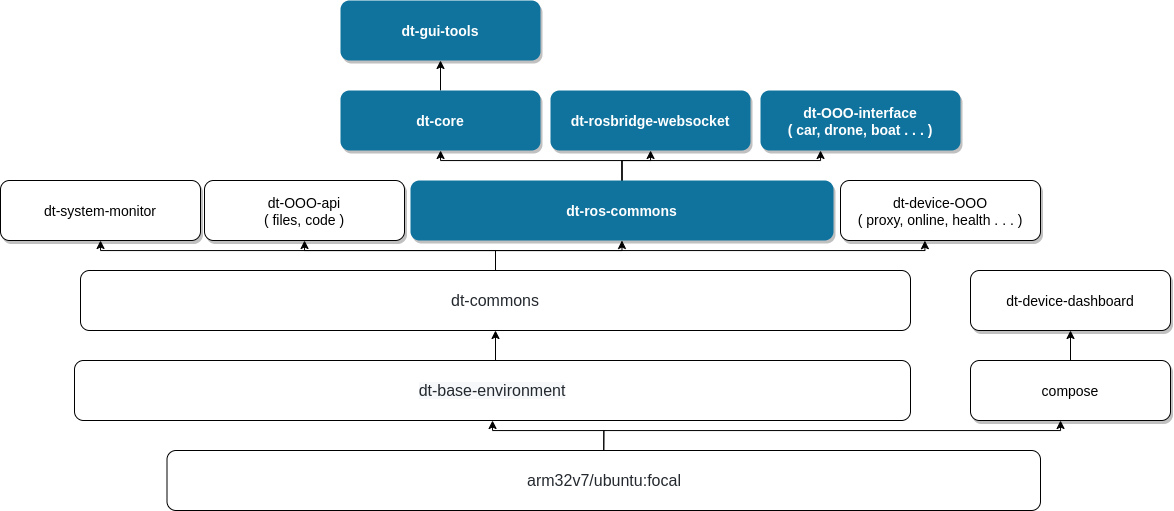

The diagram above was exported from draw.io. Its source (the exported page's mxGraphModel, read from the mxfile embedded in the PNG):
<mxGraphModel dx="2415" dy="941" grid="1" gridSize="10" guides="1" tooltips="1" connect="1" arrows="1" fold="1" page="1" pageScale="1" pageWidth="827" pageHeight="1169" math="0" shadow="0">
  <root>
    <mxCell id="0" />
    <mxCell id="1" parent="0" />
    <mxCell id="jmTGE8L2p-XFGx7wZ4D2-6" style="edgeStyle=orthogonalEdgeStyle;rounded=0;orthogonalLoop=1;jettySize=auto;html=1;exitX=0.5;exitY=0;exitDx=0;exitDy=0;entryX=0.5;entryY=1;entryDx=0;entryDy=0;" edge="1" parent="1" source="59JCP4L-ofFaUhKaj9aA-8" target="59JCP4L-ofFaUhKaj9aA-10">
      <mxGeometry relative="1" as="geometry" />
    </mxCell>
    <mxCell id="59JCP4L-ofFaUhKaj9aA-8" value="&lt;span style=&quot;color: rgb(36, 41, 47); font-size: 16px; font-style: normal; font-weight: 400; letter-spacing: normal; text-indent: 0px; text-transform: none; word-spacing: 0px; background-color: rgb(246, 248, 250); display: inline; float: none;&quot;&gt;dt-base-environment&lt;/span&gt;" style="rounded=1;whiteSpace=wrap;html=1;" parent="1" vertex="1">
      <mxGeometry x="64" y="520" width="836" height="60" as="geometry" />
    </mxCell>
    <mxCell id="jmTGE8L2p-XFGx7wZ4D2-4" style="edgeStyle=orthogonalEdgeStyle;rounded=0;orthogonalLoop=1;jettySize=auto;html=1;exitX=0.5;exitY=0;exitDx=0;exitDy=0;entryX=0.5;entryY=1;entryDx=0;entryDy=0;" edge="1" parent="1" source="59JCP4L-ofFaUhKaj9aA-9" target="59JCP4L-ofFaUhKaj9aA-8">
      <mxGeometry relative="1" as="geometry" />
    </mxCell>
    <mxCell id="jmTGE8L2p-XFGx7wZ4D2-5" style="edgeStyle=orthogonalEdgeStyle;rounded=0;orthogonalLoop=1;jettySize=auto;html=1;exitX=0.5;exitY=0;exitDx=0;exitDy=0;entryX=0.45;entryY=1;entryDx=0;entryDy=0;entryPerimeter=0;" edge="1" parent="1" source="59JCP4L-ofFaUhKaj9aA-9" target="jmTGE8L2p-XFGx7wZ4D2-2">
      <mxGeometry relative="1" as="geometry" />
    </mxCell>
    <mxCell id="59JCP4L-ofFaUhKaj9aA-9" value="&lt;span style=&quot;color: rgb(36 , 41 , 47) ; font-family: , &amp;#34;blinkmacsystemfont&amp;#34; , &amp;#34;segoe ui&amp;#34; , &amp;#34;helvetica&amp;#34; , &amp;#34;arial&amp;#34; , sans-serif , &amp;#34;apple color emoji&amp;#34; , &amp;#34;segoe ui emoji&amp;#34; ; font-size: 16px ; background-color: rgb(255 , 255 , 255)&quot;&gt;arm32v7/ubuntu:focal&lt;/span&gt;" style="rounded=1;whiteSpace=wrap;html=1;" parent="1" vertex="1">
      <mxGeometry x="156.5" y="610" width="873.5" height="60" as="geometry" />
    </mxCell>
    <mxCell id="jmTGE8L2p-XFGx7wZ4D2-8" style="edgeStyle=orthogonalEdgeStyle;rounded=0;orthogonalLoop=1;jettySize=auto;html=1;exitX=0.5;exitY=0;exitDx=0;exitDy=0;" edge="1" parent="1" source="59JCP4L-ofFaUhKaj9aA-10" target="59JCP4L-ofFaUhKaj9aA-14">
      <mxGeometry relative="1" as="geometry" />
    </mxCell>
    <mxCell id="jmTGE8L2p-XFGx7wZ4D2-9" style="edgeStyle=orthogonalEdgeStyle;rounded=0;orthogonalLoop=1;jettySize=auto;html=1;exitX=0.5;exitY=0;exitDx=0;exitDy=0;entryX=0.5;entryY=1;entryDx=0;entryDy=0;" edge="1" parent="1" source="59JCP4L-ofFaUhKaj9aA-10" target="59JCP4L-ofFaUhKaj9aA-13">
      <mxGeometry relative="1" as="geometry" />
    </mxCell>
    <mxCell id="jmTGE8L2p-XFGx7wZ4D2-10" style="edgeStyle=orthogonalEdgeStyle;rounded=0;orthogonalLoop=1;jettySize=auto;html=1;exitX=0.5;exitY=0;exitDx=0;exitDy=0;entryX=0.5;entryY=1;entryDx=0;entryDy=0;" edge="1" parent="1" source="59JCP4L-ofFaUhKaj9aA-10" target="59JCP4L-ofFaUhKaj9aA-12">
      <mxGeometry relative="1" as="geometry" />
    </mxCell>
    <mxCell id="jmTGE8L2p-XFGx7wZ4D2-12" style="edgeStyle=orthogonalEdgeStyle;rounded=0;orthogonalLoop=1;jettySize=auto;html=1;exitX=0.5;exitY=0;exitDx=0;exitDy=0;entryX=0.422;entryY=1.003;entryDx=0;entryDy=0;entryPerimeter=0;" edge="1" parent="1" source="59JCP4L-ofFaUhKaj9aA-10" target="59JCP4L-ofFaUhKaj9aA-11">
      <mxGeometry relative="1" as="geometry" />
    </mxCell>
    <mxCell id="59JCP4L-ofFaUhKaj9aA-10" value="&lt;span style=&quot;color: rgb(36 , 41 , 47) ; font-family: , &amp;#34;blinkmacsystemfont&amp;#34; , &amp;#34;segoe ui&amp;#34; , &amp;#34;helvetica&amp;#34; , &amp;#34;arial&amp;#34; , sans-serif , &amp;#34;apple color emoji&amp;#34; , &amp;#34;segoe ui emoji&amp;#34; ; font-size: 16px ; background-color: rgb(255 , 255 , 255)&quot;&gt;dt-commons&lt;/span&gt;" style="rounded=1;whiteSpace=wrap;html=1;" parent="1" vertex="1">
      <mxGeometry x="70" y="430" width="830" height="60" as="geometry" />
    </mxCell>
    <mxCell id="59JCP4L-ofFaUhKaj9aA-11" value="dt-device-OOO&#10;( proxy, online, health . . . )" style="rounded=1;shadow=1;fontStyle=0;fontSize=14;" parent="1" vertex="1">
      <mxGeometry x="830" y="340" width="200" height="60" as="geometry" />
    </mxCell>
    <mxCell id="59JCP4L-ofFaUhKaj9aA-12" value="dt-system-monitor" style="rounded=1;shadow=1;fontStyle=0;fontSize=14;" parent="1" vertex="1">
      <mxGeometry x="-10" y="340" width="200" height="60" as="geometry" />
    </mxCell>
    <mxCell id="59JCP4L-ofFaUhKaj9aA-13" value="dt-OOO-api&#10;( files, code )" style="rounded=1;shadow=1;fontStyle=0;fontSize=14;" parent="1" vertex="1">
      <mxGeometry x="194" y="340" width="200" height="60" as="geometry" />
    </mxCell>
    <mxCell id="jmTGE8L2p-XFGx7wZ4D2-13" style="edgeStyle=orthogonalEdgeStyle;rounded=0;orthogonalLoop=1;jettySize=auto;html=1;exitX=0.5;exitY=0;exitDx=0;exitDy=0;" edge="1" parent="1" source="59JCP4L-ofFaUhKaj9aA-14" target="59JCP4L-ofFaUhKaj9aA-15">
      <mxGeometry relative="1" as="geometry" />
    </mxCell>
    <mxCell id="jmTGE8L2p-XFGx7wZ4D2-15" style="edgeStyle=orthogonalEdgeStyle;rounded=0;orthogonalLoop=1;jettySize=auto;html=1;exitX=0.5;exitY=0;exitDx=0;exitDy=0;" edge="1" parent="1" source="59JCP4L-ofFaUhKaj9aA-14" target="59JCP4L-ofFaUhKaj9aA-16">
      <mxGeometry relative="1" as="geometry" />
    </mxCell>
    <mxCell id="jmTGE8L2p-XFGx7wZ4D2-16" style="edgeStyle=orthogonalEdgeStyle;rounded=0;orthogonalLoop=1;jettySize=auto;html=1;exitX=0.5;exitY=0;exitDx=0;exitDy=0;entryX=0.3;entryY=1;entryDx=0;entryDy=0;entryPerimeter=0;" edge="1" parent="1" source="59JCP4L-ofFaUhKaj9aA-14" target="59JCP4L-ofFaUhKaj9aA-17">
      <mxGeometry relative="1" as="geometry" />
    </mxCell>
    <mxCell id="59JCP4L-ofFaUhKaj9aA-14" value="dt-ros-commons" style="rounded=1;fillColor=#10739E;strokeColor=none;shadow=1;gradientColor=none;fontStyle=1;fontColor=#FFFFFF;fontSize=14;" parent="1" vertex="1">
      <mxGeometry x="400" y="340" width="423" height="60" as="geometry" />
    </mxCell>
    <mxCell id="jmTGE8L2p-XFGx7wZ4D2-14" style="edgeStyle=orthogonalEdgeStyle;rounded=0;orthogonalLoop=1;jettySize=auto;html=1;exitX=0.5;exitY=0;exitDx=0;exitDy=0;entryX=0.5;entryY=1;entryDx=0;entryDy=0;" edge="1" parent="1" source="59JCP4L-ofFaUhKaj9aA-15" target="59JCP4L-ofFaUhKaj9aA-18">
      <mxGeometry relative="1" as="geometry" />
    </mxCell>
    <mxCell id="59JCP4L-ofFaUhKaj9aA-15" value="dt-core" style="rounded=1;fillColor=#10739E;strokeColor=none;shadow=1;gradientColor=none;fontStyle=1;fontColor=#FFFFFF;fontSize=14;" parent="1" vertex="1">
      <mxGeometry x="330" y="250" width="200" height="60" as="geometry" />
    </mxCell>
    <mxCell id="59JCP4L-ofFaUhKaj9aA-16" value="dt-rosbridge-websocket" style="rounded=1;fillColor=#10739E;strokeColor=none;shadow=1;gradientColor=none;fontStyle=1;fontColor=#FFFFFF;fontSize=14;" parent="1" vertex="1">
      <mxGeometry x="540" y="250" width="200" height="60" as="geometry" />
    </mxCell>
    <mxCell id="59JCP4L-ofFaUhKaj9aA-17" value="dt-OOO-interface&#10;( car, drone, boat . . . )" style="rounded=1;fillColor=#10739E;strokeColor=none;shadow=1;gradientColor=none;fontStyle=1;fontColor=#FFFFFF;fontSize=14;" parent="1" vertex="1">
      <mxGeometry x="750" y="250" width="200" height="60" as="geometry" />
    </mxCell>
    <mxCell id="59JCP4L-ofFaUhKaj9aA-18" value="dt-gui-tools" style="rounded=1;fillColor=#10739E;strokeColor=none;shadow=1;gradientColor=none;fontStyle=1;fontColor=#FFFFFF;fontSize=14;" parent="1" vertex="1">
      <mxGeometry x="330" y="160" width="200" height="60" as="geometry" />
    </mxCell>
    <mxCell id="jmTGE8L2p-XFGx7wZ4D2-1" value="dt-device-dashboard" style="rounded=1;shadow=1;fontStyle=0;fontSize=14;" vertex="1" parent="1">
      <mxGeometry x="960" y="430" width="200" height="60" as="geometry" />
    </mxCell>
    <mxCell id="jmTGE8L2p-XFGx7wZ4D2-7" style="edgeStyle=orthogonalEdgeStyle;rounded=0;orthogonalLoop=1;jettySize=auto;html=1;exitX=0.5;exitY=0;exitDx=0;exitDy=0;entryX=0.5;entryY=1;entryDx=0;entryDy=0;" edge="1" parent="1" source="jmTGE8L2p-XFGx7wZ4D2-2" target="jmTGE8L2p-XFGx7wZ4D2-1">
      <mxGeometry relative="1" as="geometry" />
    </mxCell>
    <mxCell id="jmTGE8L2p-XFGx7wZ4D2-2" value="compose" style="rounded=1;shadow=1;fontStyle=0;fontSize=14;" vertex="1" parent="1">
      <mxGeometry x="960" y="520" width="200" height="60" as="geometry" />
    </mxCell>
  </root>
</mxGraphModel>